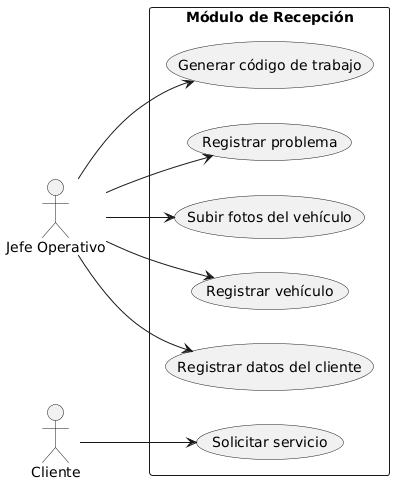

The diagram above was rendered by PlantUML. Its source (embedded in the PNG):
@startuml
left to right direction

actor "Jefe Operativo" as Operativo
actor "Cliente" as Cliente

rectangle "Módulo de Recepción" {

  Cliente --> (Solicitar servicio)

  Operativo --> (Registrar datos del cliente)
  Operativo --> (Registrar vehículo)
  Operativo --> (Subir fotos del vehículo)
  Operativo --> (Registrar problema)
  Operativo --> (Generar código de trabajo)

}
@enduml